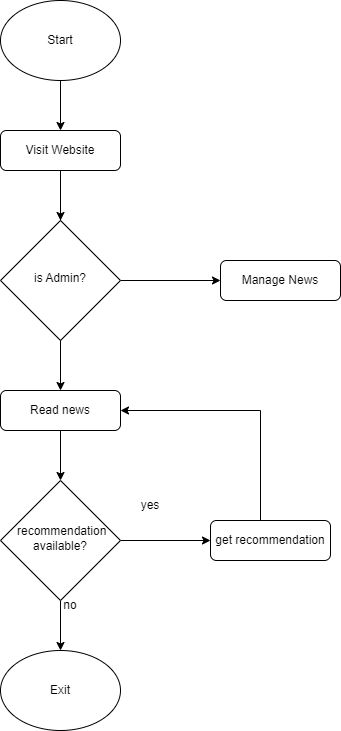

The diagram above was exported from draw.io. Its source (the exported page's mxGraphModel, read from the mxfile embedded in the PNG):
<mxGraphModel dx="794" dy="1643" grid="1" gridSize="10" guides="1" tooltips="1" connect="1" arrows="1" fold="1" page="1" pageScale="1" pageWidth="827" pageHeight="1169" math="0" shadow="0">
  <root>
    <mxCell id="WIyWlLk6GJQsqaUBKTNV-0" />
    <mxCell id="WIyWlLk6GJQsqaUBKTNV-1" parent="WIyWlLk6GJQsqaUBKTNV-0" />
    <mxCell id="PjvEaN618NFWfN504RSM-15" value="" style="edgeStyle=orthogonalEdgeStyle;rounded=0;orthogonalLoop=1;jettySize=auto;html=1;" parent="WIyWlLk6GJQsqaUBKTNV-1" source="WIyWlLk6GJQsqaUBKTNV-3" target="WIyWlLk6GJQsqaUBKTNV-6" edge="1">
      <mxGeometry relative="1" as="geometry" />
    </mxCell>
    <mxCell id="WIyWlLk6GJQsqaUBKTNV-3" value="Read news" style="rounded=1;whiteSpace=wrap;html=1;fontSize=12;glass=0;strokeWidth=1;shadow=0;" parent="WIyWlLk6GJQsqaUBKTNV-1" vertex="1">
      <mxGeometry x="170" y="80" width="120" height="40" as="geometry" />
    </mxCell>
    <mxCell id="PjvEaN618NFWfN504RSM-0" style="edgeStyle=orthogonalEdgeStyle;rounded=0;orthogonalLoop=1;jettySize=auto;html=1;entryX=0.5;entryY=0;entryDx=0;entryDy=0;" parent="WIyWlLk6GJQsqaUBKTNV-1" source="WIyWlLk6GJQsqaUBKTNV-6" target="PjvEaN618NFWfN504RSM-1" edge="1">
      <mxGeometry relative="1" as="geometry">
        <mxPoint x="220" y="430" as="targetPoint" />
      </mxGeometry>
    </mxCell>
    <mxCell id="PjvEaN618NFWfN504RSM-4" value="" style="edgeStyle=orthogonalEdgeStyle;rounded=0;orthogonalLoop=1;jettySize=auto;html=1;" parent="WIyWlLk6GJQsqaUBKTNV-1" source="WIyWlLk6GJQsqaUBKTNV-6" target="WIyWlLk6GJQsqaUBKTNV-7" edge="1">
      <mxGeometry relative="1" as="geometry" />
    </mxCell>
    <mxCell id="WIyWlLk6GJQsqaUBKTNV-6" value="&amp;nbsp;recommendation available?" style="rhombus;whiteSpace=wrap;html=1;shadow=0;fontFamily=Helvetica;fontSize=12;align=center;strokeWidth=1;spacing=6;spacingTop=-4;" parent="WIyWlLk6GJQsqaUBKTNV-1" vertex="1">
      <mxGeometry x="170" y="170" width="120" height="120" as="geometry" />
    </mxCell>
    <mxCell id="PjvEaN618NFWfN504RSM-9" style="edgeStyle=orthogonalEdgeStyle;rounded=0;orthogonalLoop=1;jettySize=auto;html=1;entryX=1;entryY=0.5;entryDx=0;entryDy=0;" parent="WIyWlLk6GJQsqaUBKTNV-1" source="WIyWlLk6GJQsqaUBKTNV-7" target="WIyWlLk6GJQsqaUBKTNV-3" edge="1">
      <mxGeometry relative="1" as="geometry">
        <Array as="points">
          <mxPoint x="430" y="100" />
        </Array>
      </mxGeometry>
    </mxCell>
    <mxCell id="WIyWlLk6GJQsqaUBKTNV-7" value="get recommendation" style="rounded=1;whiteSpace=wrap;html=1;fontSize=12;glass=0;strokeWidth=1;shadow=0;" parent="WIyWlLk6GJQsqaUBKTNV-1" vertex="1">
      <mxGeometry x="380" y="210" width="120" height="40" as="geometry" />
    </mxCell>
    <mxCell id="PjvEaN618NFWfN504RSM-1" value="Exit" style="ellipse;whiteSpace=wrap;html=1;" parent="WIyWlLk6GJQsqaUBKTNV-1" vertex="1">
      <mxGeometry x="170" y="340" width="120" height="80" as="geometry" />
    </mxCell>
    <mxCell id="PjvEaN618NFWfN504RSM-3" value="" style="edgeStyle=orthogonalEdgeStyle;rounded=0;orthogonalLoop=1;jettySize=auto;html=1;exitX=0.5;exitY=1;exitDx=0;exitDy=0;" parent="WIyWlLk6GJQsqaUBKTNV-1" source="PjvEaN618NFWfN504RSM-14" target="WIyWlLk6GJQsqaUBKTNV-3" edge="1">
      <mxGeometry relative="1" as="geometry">
        <mxPoint x="230" y="40" as="sourcePoint" />
      </mxGeometry>
    </mxCell>
    <mxCell id="PjvEaN618NFWfN504RSM-5" value="yes" style="text;html=1;strokeColor=none;fillColor=none;align=center;verticalAlign=middle;whiteSpace=wrap;rounded=0;" parent="WIyWlLk6GJQsqaUBKTNV-1" vertex="1">
      <mxGeometry x="290" y="180" width="60" height="30" as="geometry" />
    </mxCell>
    <mxCell id="PjvEaN618NFWfN504RSM-6" value="no" style="text;html=1;strokeColor=none;fillColor=none;align=center;verticalAlign=middle;whiteSpace=wrap;rounded=0;" parent="WIyWlLk6GJQsqaUBKTNV-1" vertex="1">
      <mxGeometry x="210" y="280" width="60" height="30" as="geometry" />
    </mxCell>
    <mxCell id="PjvEaN618NFWfN504RSM-12" value="" style="edgeStyle=orthogonalEdgeStyle;rounded=0;orthogonalLoop=1;jettySize=auto;html=1;" parent="WIyWlLk6GJQsqaUBKTNV-1" edge="1" source="UmTUiecW1ux8cvN3Ir9X-1">
      <mxGeometry relative="1" as="geometry">
        <mxPoint x="230" y="-70" as="sourcePoint" />
        <mxPoint x="230" y="-20" as="targetPoint" />
      </mxGeometry>
    </mxCell>
    <mxCell id="UmTUiecW1ux8cvN3Ir9X-3" value="" style="edgeStyle=orthogonalEdgeStyle;rounded=0;orthogonalLoop=1;jettySize=auto;html=1;" edge="1" parent="WIyWlLk6GJQsqaUBKTNV-1" source="PjvEaN618NFWfN504RSM-14" target="UmTUiecW1ux8cvN3Ir9X-1">
      <mxGeometry relative="1" as="geometry" />
    </mxCell>
    <mxCell id="PjvEaN618NFWfN504RSM-13" value="Start" style="ellipse;whiteSpace=wrap;html=1;" parent="WIyWlLk6GJQsqaUBKTNV-1" vertex="1">
      <mxGeometry x="170" y="-310" width="120" height="80" as="geometry" />
    </mxCell>
    <mxCell id="UmTUiecW1ux8cvN3Ir9X-6" value="" style="edgeStyle=orthogonalEdgeStyle;rounded=0;orthogonalLoop=1;jettySize=auto;html=1;" edge="1" parent="WIyWlLk6GJQsqaUBKTNV-1" source="UmTUiecW1ux8cvN3Ir9X-1" target="UmTUiecW1ux8cvN3Ir9X-5">
      <mxGeometry relative="1" as="geometry" />
    </mxCell>
    <mxCell id="UmTUiecW1ux8cvN3Ir9X-4" value="No" style="text;html=1;strokeColor=none;fillColor=none;align=center;verticalAlign=middle;whiteSpace=wrap;rounded=0;" vertex="1" parent="WIyWlLk6GJQsqaUBKTNV-1">
      <mxGeometry x="230" y="-60" width="60" height="30" as="geometry" />
    </mxCell>
    <mxCell id="UmTUiecW1ux8cvN3Ir9X-5" value="Manage News" style="rounded=1;whiteSpace=wrap;html=1;fontSize=12;glass=0;strokeWidth=1;shadow=0;" vertex="1" parent="WIyWlLk6GJQsqaUBKTNV-1">
      <mxGeometry x="390" y="-50" width="120" height="40" as="geometry" />
    </mxCell>
    <mxCell id="UmTUiecW1ux8cvN3Ir9X-7" value="" style="edgeStyle=orthogonalEdgeStyle;rounded=0;orthogonalLoop=1;jettySize=auto;html=1;" edge="1" parent="WIyWlLk6GJQsqaUBKTNV-1" target="UmTUiecW1ux8cvN3Ir9X-1">
      <mxGeometry relative="1" as="geometry">
        <mxPoint x="230" y="-70" as="sourcePoint" />
        <mxPoint x="230" y="-20" as="targetPoint" />
      </mxGeometry>
    </mxCell>
    <mxCell id="UmTUiecW1ux8cvN3Ir9X-1" value="is Admin?" style="rhombus;whiteSpace=wrap;html=1;shadow=0;fontFamily=Helvetica;fontSize=12;align=center;strokeWidth=1;spacing=6;spacingTop=-4;" vertex="1" parent="WIyWlLk6GJQsqaUBKTNV-1">
      <mxGeometry x="170" y="-90" width="120" height="120" as="geometry" />
    </mxCell>
    <mxCell id="UmTUiecW1ux8cvN3Ir9X-8" value="" style="edgeStyle=orthogonalEdgeStyle;rounded=0;orthogonalLoop=1;jettySize=auto;html=1;" edge="1" parent="WIyWlLk6GJQsqaUBKTNV-1" source="PjvEaN618NFWfN504RSM-13" target="PjvEaN618NFWfN504RSM-14">
      <mxGeometry relative="1" as="geometry">
        <mxPoint x="230" y="-230" as="sourcePoint" />
        <mxPoint x="230" y="-90" as="targetPoint" />
      </mxGeometry>
    </mxCell>
    <mxCell id="PjvEaN618NFWfN504RSM-14" value="Visit Website" style="rounded=1;whiteSpace=wrap;html=1;fontSize=12;glass=0;strokeWidth=1;shadow=0;" parent="WIyWlLk6GJQsqaUBKTNV-1" vertex="1">
      <mxGeometry x="170" y="-180" width="120" height="40" as="geometry" />
    </mxCell>
  </root>
</mxGraphModel>